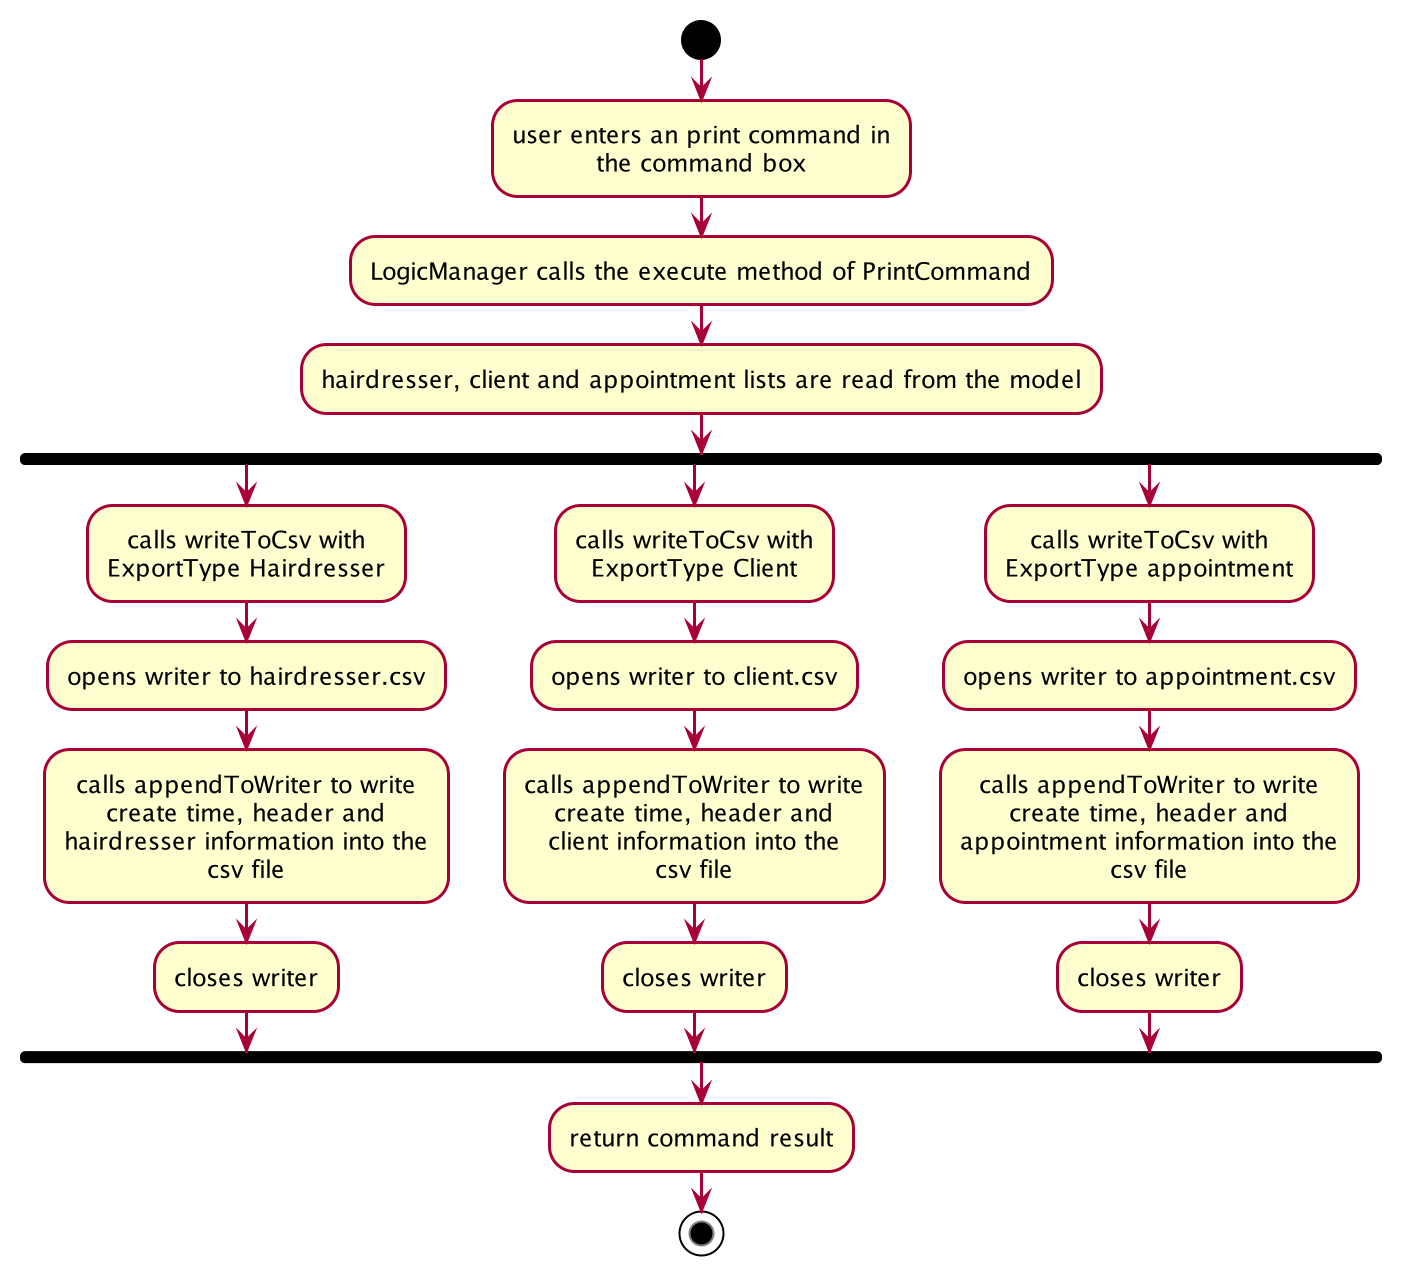

The diagram above was rendered by PlantUML. Its source (embedded in the PNG):
@startuml








skinparam BackgroundColor #FFFFFFF

skinparam Shadowing false

skinparam Class {
    FontColor #FFFFFF
    BorderThickness 1
    BorderColor #FFFFFF
    StereotypeFontColor #FFFFFF
    FontName Arial
}

skinparam Actor {
    BorderColor #000000
    Color #000000
    FontName Arial
}

skinparam Sequence {
    MessageAlign center
    BoxFontSize 15
    BoxPadding 0
    BoxFontColor #FFFFFF
    FontName Arial
}

skinparam Participant {
    FontColor #FFFFFFF
    Padding 20
}

skinparam MinClassWidth 50
skinparam ParticipantPadding 10
skinparam Shadowing false
skinparam DefaultTextAlignment center
skinparam packageStyle Rectangle

hide footbox
hide members
hide circle

start

:user enters an print command in
the command box;

:LogicManager calls the execute method of PrintCommand;

:hairdresser, client and appointment lists are read from the model;

fork
:calls writeToCsv with
ExportType Hairdresser;
:opens writer to hairdresser.csv;
:calls appendToWriter to write
create time, header and
hairdresser information into the
csv file;
:closes writer;
fork again
:calls writeToCsv with
ExportType Client;
:opens writer to client.csv;
:calls appendToWriter to write
create time, header and
client information into the
csv file;
:closes writer;
fork again
:calls writeToCsv with
ExportType appointment;
:opens writer to appointment.csv;
:calls appendToWriter to write
create time, header and
appointment information into the
csv file;
:closes writer;
end fork

:return command result;

stop

@enduml